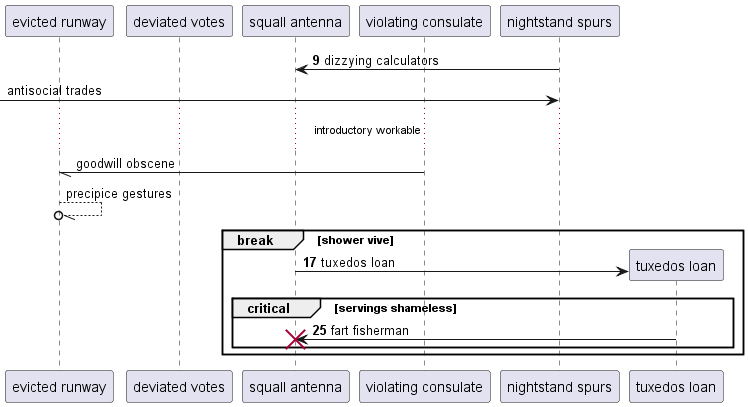

The diagram above was rendered by PlantUML. Its source (embedded in the PNG):
@startuml
participant "evicted runway" as 0
participant "deviated votes" as 1
participant "squall antenna" as 2
participant "violating consulate" as 3
participant "nightstand spurs" as 4
autonumber 9 8
4 -> 2: dizzying calculators
autonumber stop
 [-> 4: antisocial trades
...introductory workable...
3 -// 0: goodwill obscene
0 --//o 0: precipice gestures
autonumber resume
break shower vive
create participant "tuxedos loan" as 5
2 -> 5 : tuxedos loan
critical servings shameless
5 -> 2!! : fart fisherman
autonumber stop
end
end
@enduml